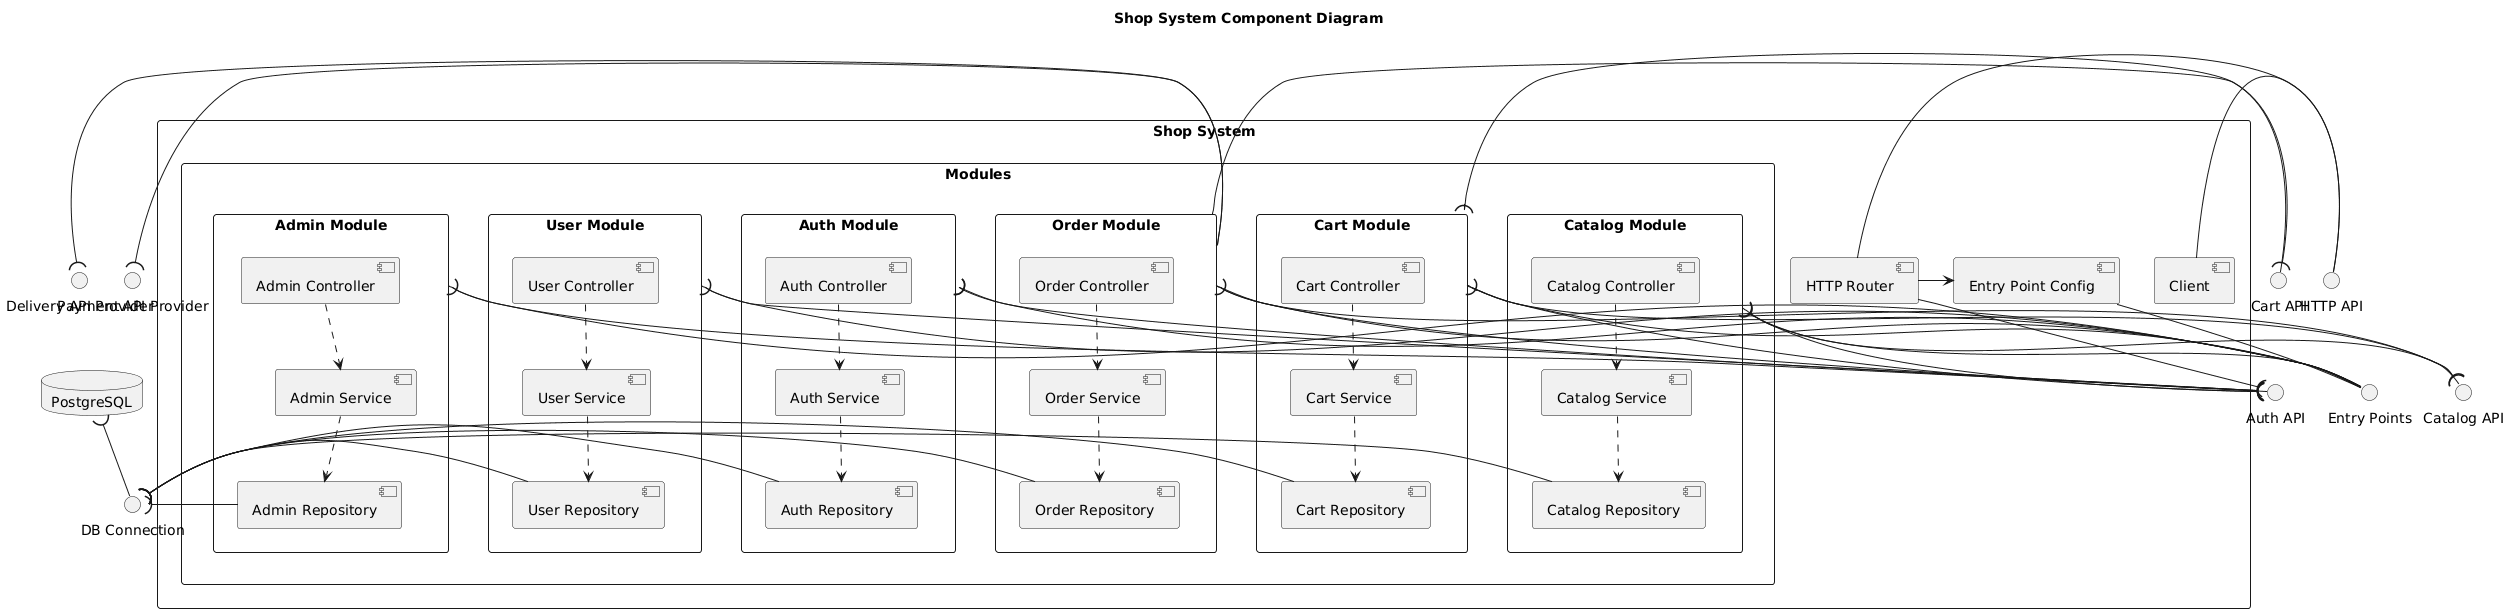

The diagram above was rendered by PlantUML. Its source (embedded in the PNG):
@startuml
title Shop System Component Diagram

skinparam {
  componentStyle uml2
  packageStyle rectangle
}

interface "HTTP API" as HTTP_API
interface "DB Connection" as DB_CONN
interface "Payment API Provider" as PAYMENT_API
interface "Delivery API Provider" as DELIVERY_API
interface "Auth API" as AUTH_API
interface "Entry Points" as ENTRY_POINTS
interface "Catalog API" as CATALOG_API
interface "Cart API" as CART_API

package "Shop System" {

  component "Client" as Client

  component "HTTP Router" as Router

  package "Modules" {
    
    package "Admin Module" as Admin {
      component "Admin Controller" as AC
      component "Admin Service" as AS
      component "Admin Repository" as AR

      AC ..> AS
      AS ..> AR
      
      AC -[hidden]right-> AR
    }

    package "User Module" as User {
      component "User Controller" as UC
      component "User Service" as US
      component "User Repository" as UR
      
      UC ..> US
      US ..> UR
    }

    package "Auth Module" as Auth {
      component "Auth Controller" as AuC
      component "Auth Service" as AuS
      component "Auth Repository" as AuR
      
      AuC ..> AuS
      AuS ..> AuR
    }

    package "Order Module" as Order {
      component "Order Controller" as OC
      component "Order Service" as OS
      component "Order Repository" as OR
      
      OC ..> OS
      OS ..> OR
    }

    package "Cart Module" as Cart {
      component "Cart Controller" as CC
      component "Cart Service" as CS
      component "Cart Repository" as CR
      
      CC ..> CS
      CS ..> CR
    }

    package "Catalog Module" as Catalog {
      component "Catalog Controller" as CaC
      component "Catalog Service" as CaS
      component "Catalog Repository" as CaR
      
      CaC ..> CaS
      CaS ..> CaR
    }

    ' Зависимости внутри Modules
    
    ' Все модули (кроме Auth) требуют Auth API
    Admin -down-( AUTH_API
    User -down-( AUTH_API
    Order -down-( AUTH_API
    Cart -down-( AUTH_API
    Catalog -down-( AUTH_API

    ' *** ИСПРАВЛЕНИЕ: Auth Module предоставляет Auth API ***
    Auth )-right- AUTH_API

    ' Зависимость Entry Points
    Admin )-- ENTRY_POINTS
    User )-- ENTRY_POINTS
    Auth )-- ENTRY_POINTS
    Order )-- ENTRY_POINTS
    Cart )-- ENTRY_POINTS
    Catalog )-- ENTRY_POINTS

    ' Межмодульные API
    Catalog )-right- CATALOG_API
    Cart -down-( CATALOG_API
    Order -down-( CATALOG_API

    Cart )-right- CART_API
    Order -left-( CART_API

  }
  
  component "Entry Point Config" as Config

  Router -right-> Config
  Config -up- ENTRY_POINTS
  
  Router -left-( AUTH_API
  
  Client - HTTP_API
  HTTP_API - Router
}

database "PostgreSQL" as DB

' Зависимость от базы данных
DB )-- DB_CONN
AR -left-( DB_CONN
UR -left-( DB_CONN
AuR -left-( DB_CONN
OR -right-( DB_CONN
CR -right-( DB_CONN
CaR -right-( DB_CONN

' Зависимость от внешних провайдеров
Order -left-( PAYMENT_API
Order -left-( DELIVERY_API
@enduml